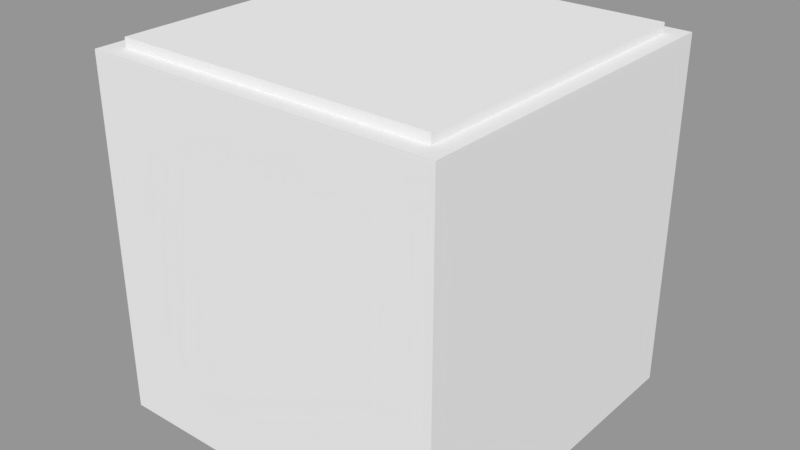 # Source: Cartoon_Block3.blend  (saved by Blender 2.78.0; exported with 4.5.12 LTS)
import bpy
from mathutils import Matrix  # noqa: F401  (used for matrix-valued properties, if any)

bpy.ops.wm.read_factory_settings(use_empty=True)
scene = bpy.context.scene
scene.name = 'Scene'

# ---- collections
col_collection_1 = bpy.data.collections.new('Collection 1'); scene.collection.children.link(col_collection_1)

# ---- meshes
me_cube = bpy.data.meshes.new('Cube')
me_cube.from_pydata([(-1.0, -1.0, -1.0), (-1.0, -1.0, 1.0), (-1.0, 1.0, -1.0), (-1.0, 1.0, 1.0), (1.0, -1.0, -1.0), (1.0, -1.0, 1.0), (1.0, 1.0, -1.0), (1.0, 1.0, 1.0), (0.3627, 1.0, -1.0), (-0.304, 1.0, -1.0), (-0.9, 1.0, 1.0), (0.9, 1.0, 1.0), (-0.304, -1.0, -1.0), (0.3627, -1.0, -1.0), (0.9, -1.0, 1.0), (-0.9, -1.0, 1.0), (-1.0, 0.9, -1.0), (-1.0, -0.9, -1.0), (-1.0, -0.9, 1.0), (-1.0, 0.9, 1.0), (1.0, -0.9, -1.0), (1.0, 0.9, -1.0), (1.0, 0.9, 1.0), (1.0, -0.9, 1.0), (0.9, 0.9, 1.0), (0.9, -0.9, 1.0), (-0.9, 0.9, 1.0), (-0.9, -0.9, 1.0), (-0.304, 0.9, -1.0), (-0.304, -0.9, -1.0), (0.3627, 0.9, -1.0), (0.3627, -0.9, -1.0), (0.9, 0.9, 1.0), (0.9, -0.9, 1.0), (-0.9, 0.9, 1.0), (-0.9, -0.9, 1.0), (0.9, 0.9, 6.31), (0.9, -0.9, 6.31), (-0.9, 0.9, 6.31), (-0.9, -0.9, 6.31)], [], [(16, 19, 3, 2), (8, 11, 7, 6), (20, 23, 5, 4), (12, 15, 1, 0), (31, 20, 4, 13), (27, 18, 1, 15), (23, 25, 14, 5), (25, 27, 15, 14), (17, 29, 12, 0), (29, 31, 13, 12), (4, 5, 14, 13), (13, 14, 15, 12), (2, 3, 10, 9), (9, 10, 11, 8), (9, 8, 30, 28), (28, 30, 31, 29), (2, 9, 28, 16), (16, 28, 29, 17), (11, 10, 26, 24), (25, 24, 32, 33), (7, 11, 24, 22), (22, 24, 25, 23), (10, 3, 19, 26), (26, 19, 18, 27), (8, 6, 21, 30), (30, 21, 20, 31), (6, 7, 22, 21), (21, 22, 23, 20), (0, 1, 18, 17), (17, 18, 19, 16), (32, 34, 38, 36), (24, 26, 34, 32), (27, 25, 33, 35), (26, 27, 35, 34), (36, 38, 39, 37), (33, 32, 36, 37), (35, 33, 37, 39), (34, 35, 39, 38)])
me_cube.use_remesh_preserve_volume = False
me_cube.use_remesh_preserve_attributes = False
me_cube.use_mirror_vertex_groups = False
me_cube.update()
me_layer_0 = bpy.data.meshes.new('Layer:0')
me_layer_0.from_pydata([(0.0, -15.75, 39.69), (7.875, -13.64, 39.69), (13.64, -7.874, 39.69), (15.75, 0.0, 39.69), (13.64, 7.874, 39.69), (7.875, 13.64, 39.69), (0.0, 15.75, 39.69), (-7.874, 13.64, 39.69), (-13.64, 7.874, 39.69), (-15.75, 0.0, 39.69), (-13.64, -7.874, 39.69), (-7.874, -13.64, 39.69), (0.0, 0.0, 23.94), (-13.64, 0.0, 31.81), (-7.874, 0.0, 26.05), (6.819, -11.81, 31.81), (3.937, -6.819, 26.05), (0.0, -7.874, 26.05), (0.0, -13.64, 31.81), (11.81, -6.819, 31.81), (6.819, -3.937, 26.05), (13.64, 0.0, 31.81), (7.875, 0.0, 26.05), (11.81, 6.819, 31.81), (6.819, 3.938, 26.05), (6.819, 11.81, 31.81), (3.937, 6.819, 26.05), (0.0, 13.64, 31.81), (0.0, 7.874, 26.05), (-6.819, 11.81, 31.81), (-3.937, 6.819, 26.05), (-11.81, 6.819, 31.81), (-6.819, 3.938, 26.05), (-11.81, -6.819, 31.81), (-6.819, -3.937, 26.05), (-6.819, -11.81, 31.81), (-3.937, -6.819, 26.05), (0.0, -15.75, 39.69), (-7.874, -13.64, 39.69), (-13.64, -7.874, 39.69), (-15.75, 0.0, 39.69), (-13.64, 7.874, 39.69), (-7.874, 13.64, 39.69), (0.0, 15.75, 39.69), (7.875, 13.64, 39.69), (13.64, 7.874, 39.69), (15.75, 0.0, 39.69), (13.64, -7.874, 39.69), (7.875, -13.64, 39.69), (19.69, -19.69, 39.69), (19.69, 19.69, 39.69), (-19.69, 19.69, 39.69), (-19.69, -19.69, 39.69), (19.69, 19.69, 0.315), (19.69, -19.69, 0.315), (-19.69, -19.69, 0.315), (-19.69, 19.69, 0.315), (-19.69, -19.69, 39.69), (-19.69, -19.69, 0.315), (19.69, -19.69, 0.315), (19.69, -19.69, 39.69), (-19.69, 19.69, 39.69), (-19.69, 19.69, 0.315), (-19.69, -19.69, 0.315), (-19.69, -19.69, 39.69), (19.69, 19.69, 39.69), (19.69, 19.69, 0.315), (-19.69, 19.69, 0.315), (-19.69, 19.69, 39.69), (19.69, -19.69, 39.69), (19.69, -19.69, 0.315), (19.69, 19.69, 0.315), (19.69, 19.69, 39.69)], [], [(0, 1, 15), (0, 15, 18), (0, 18, 11), (11, 18, 35), (11, 35, 10), (10, 35, 33), (10, 33, 9), (9, 33, 13), (9, 13, 8), (8, 13, 31), (8, 31, 7), (7, 31, 29), (7, 29, 6), (6, 29, 27), (6, 27, 5), (5, 27, 25), (5, 25, 4), (4, 25, 23), (4, 23, 3), (3, 23, 21), (3, 21, 2), (2, 21, 19), (2, 19, 1), (1, 19, 15), (14, 12, 32), (32, 12, 30), (30, 12, 28), (28, 12, 26), (24, 12, 22), (22, 12, 20), (20, 12, 16), (17, 12, 36), (36, 12, 34), (34, 12, 14), (13, 14, 31), (31, 14, 32), (31, 32, 29), (29, 32, 30), (29, 30, 27), (27, 30, 28), (27, 28, 25), (25, 28, 26), (25, 26, 23), (23, 26, 24), (23, 24, 21), (21, 24, 22), (21, 22, 19), (19, 22, 20), (19, 20, 15), (15, 20, 16), (15, 16, 18), (18, 16, 17), (18, 17, 35), (35, 17, 36), (35, 36, 33), (33, 36, 34), (33, 34, 13), (13, 34, 14), (16, 12, 17), (26, 12, 24), (38, 52, 37), (37, 52, 49), (37, 49, 48), (48, 49, 47), (47, 49, 46), (46, 49, 50), (46, 50, 45), (45, 50, 44), (44, 50, 43), (43, 50, 51), (43, 51, 42), (42, 51, 41), (41, 51, 40), (40, 51, 52), (40, 52, 39), (39, 52, 38), (54, 55, 53), (53, 55, 56), (57, 58, 60), (60, 58, 59), (61, 62, 64), (64, 62, 63), (65, 66, 68), (68, 66, 67), (69, 70, 72), (72, 70, 71)])
_uv = me_layer_0.uv_layers.new(name='UVMap')
_uv.uv.foreach_set('vector', [19.69, 39.37, 36.73, 39.37, 11.16, 19.69, 19.69, 39.37, 11.16, 19.69, 19.69, 19.69, 19.69, 39.37, 19.69, 19.69, 2.637, 39.37, 2.637, 39.37, 19.69, 19.69, 4.921, 19.69, 2.637, 39.37, 4.921, 19.69, 9.843, 39.37, 9.843, 39.37, 4.921, 19.69, 11.16, 19.69, 9.843, 39.37, 11.16, 19.69, 19.69, 39.37, 19.69, 39.37, 11.16, 19.69, 19.69, 19.69, 19.69, 39.37, 19.69, 19.69, 29.53, 39.37, 29.53, 39.37, 19.69, 19.69, 28.21, 19.69, 29.53, 39.37, 28.21, 19.69, 9.843, 39.37, 9.843, 39.37, 28.21, 19.69, 11.16, 19.69, 9.843, 39.37, 11.16, 19.69, 19.69, 39.37, 19.69, 39.37, 11.16, 19.69, 19.69, 19.69, 19.69, 39.37, 19.69, 19.69, 2.638, 39.37, 2.638, 39.37, 19.69, 19.69, 4.921, 19.69, 2.638, 39.37, 4.921, 19.69, 9.843, 39.37, 9.843, 39.37, 4.921, 19.69, 11.16, 19.69, 9.843, 39.37, 11.16, 19.69, 19.69, 39.37, 19.69, 39.37, 11.16, 19.69, 19.69, 19.69, 19.69, 39.37, 19.69, 19.69, 29.53, 39.37, 29.53, 39.37, 19.69, 19.69, 28.21, 19.69, 29.53, 39.37, 28.21, 19.69, 36.73, 39.37, 36.73, 39.37, 28.21, 19.69, 11.16, 19.69, 19.69, 5.275, 19.69, 19.69, 11.16, 5.275, 11.16, 5.275, 19.69, 19.69, 14.76, 5.275, 14.76, 5.275, 19.69, 19.69, 19.69, 5.275, 19.69, 5.275, 19.69, 19.69, 24.61, 28.21, 28.21, 24.61, 19.69, 19.69, 19.69, 5.275, 19.69, 5.275, 19.69, 19.69, 11.16, 5.275, 11.16, 5.275, 19.69, 19.69, 24.61, 11.16, 19.69, 9.843, 19.69, 19.69, 24.61, 5.275, 24.61, 5.275, 19.69, 19.69, 14.76, 5.275, 14.76, 5.275, 19.69, 19.69, 19.69, 5.275, 19.69, 19.69, 19.69, 5.275, 28.21, 19.69, 28.21, 19.69, 19.69, 5.275, 11.16, 5.275, 28.21, 19.69, 11.16, 5.275, 11.16, 19.69, 11.16, 19.69, 11.16, 5.275, 14.76, 5.275, 11.16, 19.69, 14.76, 5.275, 19.69, 19.69, 19.69, 19.69, 14.76, 5.275, 19.69, 5.275, 19.69, 19.69, 19.69, 5.275, 4.921, 19.69, 4.921, 19.69, 19.69, 5.275, 24.61, 28.21, 4.921, 19.69, 24.61, 28.21, 11.16, 19.69, 11.16, 19.69, 24.61, 28.21, 28.21, 24.61, 11.16, 19.69, 28.21, 24.61, 19.69, 19.69, 19.69, 19.69, 28.21, 24.61, 19.69, 5.275, 19.69, 19.69, 19.69, 5.275, 28.21, 19.69, 28.21, 19.69, 19.69, 5.275, 11.16, 5.275, 28.21, 19.69, 11.16, 5.275, 11.16, 19.69, 11.16, 19.69, 11.16, 5.275, 24.61, 11.16, 11.16, 19.69, 24.61, 11.16, 19.69, 19.69, 19.69, 19.69, 24.61, 11.16, 19.69, 9.843, 19.69, 19.69, 19.69, 9.843, 4.921, 19.69, 4.921, 19.69, 19.69, 9.843, 24.61, 5.275, 4.921, 19.69, 24.61, 5.275, 11.16, 19.69, 11.16, 19.69, 24.61, 5.275, 14.76, 5.275, 11.16, 19.69, 14.76, 5.275, 19.69, 19.69, 19.69, 19.69, 14.76, 5.275, 19.69, 5.275, 24.61, 11.16, 19.69, 19.69, 19.69, 9.843, 24.61, 28.21, 19.69, 19.69, 28.21, 24.61, 11.81, 6.047, 0.0, 0.0, 19.69, 3.937, 19.69, 3.937, 0.0, 0.0, 39.37, 0.0, 19.69, 3.937, 39.37, 0.0, 27.56, 6.047, 27.56, 6.047, 39.37, 0.0, 33.32, 11.81, 33.32, 11.81, 39.37, 0.0, 35.43, 19.69, 35.43, 19.69, 39.37, 0.0, 39.37, 39.37, 35.43, 19.69, 39.37, 39.37, 33.32, 27.56, 33.32, 27.56, 39.37, 39.37, 27.56, 33.32, 27.56, 33.32, 39.37, 39.37, 19.69, 35.43, 19.69, 35.43, 39.37, 39.37, 0.0, 39.37, 19.69, 35.43, 0.0, 39.37, 11.81, 33.32, 11.81, 33.32, 0.0, 39.37, 6.047, 27.56, 6.047, 27.56, 0.0, 39.37, 3.937, 19.69, 3.937, 19.69, 0.0, 39.37, 0.0, 0.0, 3.937, 19.69, 0.0, 0.0, 6.047, 11.81, 6.047, 11.81, 0.0, 0.0, 11.81, 6.047, 0.0, 0.0, 39.37, 0.0, 0.0, 39.37, 0.0, 39.37, 39.37, 0.0, 39.37, 39.37, 0.0, 39.37, 0.0, 0.0, 39.37, 39.37, 39.37, 39.37, 0.0, 0.0, 39.37, 0.0, 0.0, 39.37, 0.0, 0.0, 39.37, 39.37, 39.37, 39.37, 0.0, 0.0, 39.37, 0.0, 0.0, 39.37, 0.0, 0.0, 39.37, 39.37, 39.37, 39.37, 0.0, 0.0, 39.37, 0.0, 0.0, 39.37, 0.0, 0.0, 39.37, 39.37, 39.37, 39.37, 0.0, 0.0, 39.37, 0.0])
me_layer_0.use_remesh_preserve_volume = False
me_layer_0.use_remesh_preserve_attributes = False
me_layer_0.use_mirror_vertex_groups = False
me_layer_0.update()

# ---- objects
ob_cover = bpy.data.objects.new('Cover', me_cube)
ob_base = bpy.data.objects.new('Base', me_layer_0)

# ---- transforms, parenting, visibility, modifiers, constraints
ob_cover.location = (0.0, 0.0, 1.009)
ob_cover.scale = (0.5, 0.5, 0.005)
ob_cover.lineart.crease_threshold = 0.0
ob_base.location = (0.0, 0.0, 0.0)
ob_base.scale = (0.0254, 0.0254, 0.0254)
ob_base.lineart.crease_threshold = 0.0

# ---- collection membership
col_collection_1.objects.link(ob_cover)
col_collection_1.objects.link(ob_base)

# ---- scene / render settings (as saved in the file)
scene.frame_start = 1; scene.frame_end = 250; scene.frame_set(1)
scene.render.engine = 'BLENDER_EEVEE_NEXT'
scene.render.resolution_percentage = 50
scene.render.dither_intensity = 0.0
scene.cycles.use_denoising = False
scene.cycles.samples = 128
scene.cycles.sampling_pattern = 'TABULATED_SOBOL'
scene.cycles.light_sampling_threshold = 0.0
scene.cycles.use_adaptive_sampling = False
scene.cycles.use_light_tree = False
scene.cycles.blur_glossy = 0.0
scene.cycles.sample_clamp_indirect = 0.0
scene.view_settings.view_transform = 'Standard'
bpy.context.view_layer.update()

# ---- added for rendering (the .blend has no active camera and no usable light): camera, sun + grey world if the file has none
cam_auto = bpy.data.cameras.new('AutoCamera')
cam_auto.lens = 50.0
cam_auto.sensor_width = 36.0
cam_auto.clip_end = 1000.0
ob_auto_camera = bpy.data.objects.new('AutoCamera', cam_auto)
scene.collection.objects.link(ob_auto_camera)
ob_auto_camera.location = (1.62011, -1.94413, 1.82036)
ob_auto_camera.rotation_euler = (1.09748, -7.21219e-08, 0.694738)
scene.camera = ob_auto_camera
light_auto_sun = bpy.data.lights.new('AutoSun', 'SUN')
light_auto_sun.energy = 3.0
light_auto_sun.angle = 0.0523599
ob_auto_sun = bpy.data.objects.new('AutoSun', light_auto_sun)
scene.collection.objects.link(ob_auto_sun)
ob_auto_sun.rotation_euler = (0.872665, 0.174533, 0.523599)
if scene.world is None:
    world_auto = bpy.data.worlds.new('AutoWorld')
    world_auto.color = (0.3, 0.3, 0.3)
    scene.world = world_auto
bpy.context.view_layer.update()
